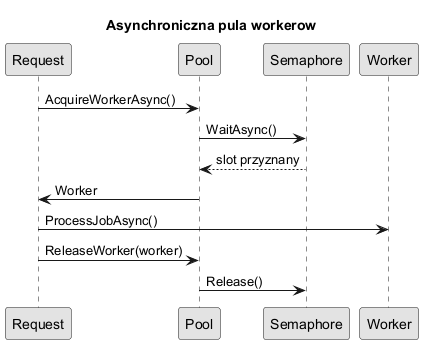

The diagram above was rendered by PlantUML. Its source (embedded in the PNG):
@startuml
skinparam shadowing false
skinparam monochrome true

title Asynchroniczna pula workerow

participant Request
participant Pool
participant Semaphore
participant Worker

Request -> Pool : AcquireWorkerAsync()
Pool -> Semaphore : WaitAsync()
Semaphore --> Pool : slot przyznany
Pool -> Request : Worker
Request -> Worker : ProcessJobAsync()
Request -> Pool : ReleaseWorker(worker)
Pool -> Semaphore : Release()
@enduml